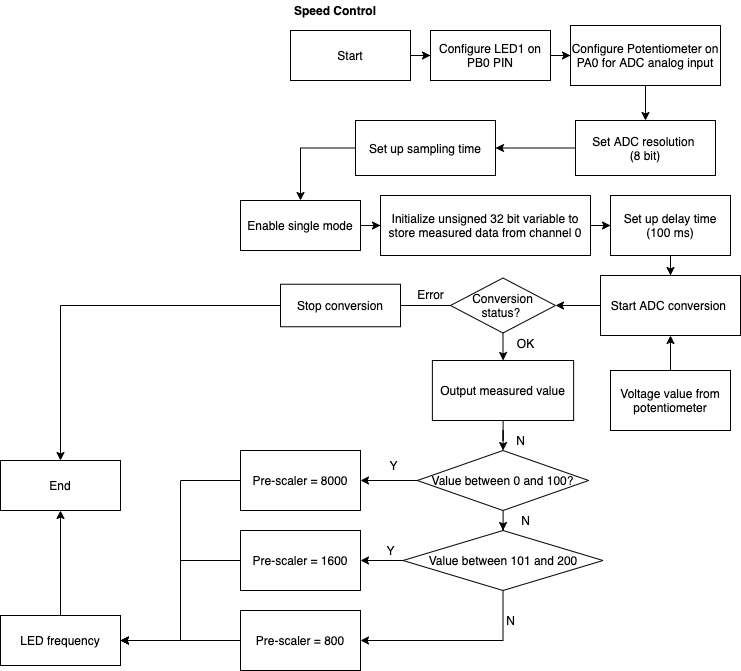

The diagram above was exported from draw.io. Its source (the exported page's mxGraphModel, read from the mxfile embedded in the PNG):
<mxGraphModel dx="1186" dy="542" grid="1" gridSize="10" guides="1" tooltips="1" connect="1" arrows="1" fold="1" page="1" pageScale="1" pageWidth="827" pageHeight="1169" math="0" shadow="0">
  <root>
    <mxCell id="WIyWlLk6GJQsqaUBKTNV-0" />
    <mxCell id="WIyWlLk6GJQsqaUBKTNV-1" parent="WIyWlLk6GJQsqaUBKTNV-0" />
    <mxCell id="b3srtoXPEx7ifQiX6MDF-89" value="" style="edgeStyle=orthogonalEdgeStyle;rounded=0;orthogonalLoop=1;jettySize=auto;html=1;" parent="WIyWlLk6GJQsqaUBKTNV-1" source="b3srtoXPEx7ifQiX6MDF-15" edge="1">
      <mxGeometry relative="1" as="geometry">
        <mxPoint x="470" y="85" as="targetPoint" />
      </mxGeometry>
    </mxCell>
    <mxCell id="b3srtoXPEx7ifQiX6MDF-15" value="Start" style="rounded=0;whiteSpace=wrap;html=1;" parent="WIyWlLk6GJQsqaUBKTNV-1" vertex="1">
      <mxGeometry x="330" y="60" width="120" height="50" as="geometry" />
    </mxCell>
    <mxCell id="b3srtoXPEx7ifQiX6MDF-110" value="" style="edgeStyle=orthogonalEdgeStyle;rounded=0;orthogonalLoop=1;jettySize=auto;html=1;" parent="WIyWlLk6GJQsqaUBKTNV-1" source="b3srtoXPEx7ifQiX6MDF-46" target="b3srtoXPEx7ifQiX6MDF-86" edge="1">
      <mxGeometry relative="1" as="geometry" />
    </mxCell>
    <mxCell id="b3srtoXPEx7ifQiX6MDF-46" value="Enable single mode" style="rounded=0;whiteSpace=wrap;html=1;" parent="WIyWlLk6GJQsqaUBKTNV-1" vertex="1">
      <mxGeometry x="280" y="230" width="120" height="50" as="geometry" />
    </mxCell>
    <mxCell id="b3srtoXPEx7ifQiX6MDF-16" value="&lt;b&gt;Speed Control&lt;/b&gt;" style="text;html=1;strokeColor=none;fillColor=none;align=center;verticalAlign=middle;whiteSpace=wrap;rounded=0;" parent="WIyWlLk6GJQsqaUBKTNV-1" vertex="1">
      <mxGeometry x="330" y="30" width="90" height="20" as="geometry" />
    </mxCell>
    <mxCell id="b3srtoXPEx7ifQiX6MDF-103" value="" style="edgeStyle=orthogonalEdgeStyle;rounded=0;orthogonalLoop=1;jettySize=auto;html=1;" parent="WIyWlLk6GJQsqaUBKTNV-1" source="b3srtoXPEx7ifQiX6MDF-86" edge="1">
      <mxGeometry relative="1" as="geometry">
        <mxPoint x="650" y="255" as="targetPoint" />
      </mxGeometry>
    </mxCell>
    <mxCell id="b3srtoXPEx7ifQiX6MDF-86" value="Initialize unsigned 32 bit variable to store measured data from channel 0" style="rounded=0;whiteSpace=wrap;html=1;" parent="WIyWlLk6GJQsqaUBKTNV-1" vertex="1">
      <mxGeometry x="420" y="225" width="210" height="60" as="geometry" />
    </mxCell>
    <mxCell id="b3srtoXPEx7ifQiX6MDF-91" value="" style="edgeStyle=orthogonalEdgeStyle;rounded=0;orthogonalLoop=1;jettySize=auto;html=1;" parent="WIyWlLk6GJQsqaUBKTNV-1" source="b3srtoXPEx7ifQiX6MDF-87" target="b3srtoXPEx7ifQiX6MDF-88" edge="1">
      <mxGeometry relative="1" as="geometry" />
    </mxCell>
    <mxCell id="b3srtoXPEx7ifQiX6MDF-87" value="Configure LED1 on PB0 PIN" style="rounded=0;whiteSpace=wrap;html=1;" parent="WIyWlLk6GJQsqaUBKTNV-1" vertex="1">
      <mxGeometry x="470" y="60" width="120" height="50" as="geometry" />
    </mxCell>
    <mxCell id="b3srtoXPEx7ifQiX6MDF-95" value="" style="edgeStyle=orthogonalEdgeStyle;rounded=0;orthogonalLoop=1;jettySize=auto;html=1;" parent="WIyWlLk6GJQsqaUBKTNV-1" source="b3srtoXPEx7ifQiX6MDF-88" target="b3srtoXPEx7ifQiX6MDF-92" edge="1">
      <mxGeometry relative="1" as="geometry" />
    </mxCell>
    <mxCell id="b3srtoXPEx7ifQiX6MDF-88" value="Configure Potentiometer on PA0 for ADC analog input" style="rounded=0;whiteSpace=wrap;html=1;" parent="WIyWlLk6GJQsqaUBKTNV-1" vertex="1">
      <mxGeometry x="610" y="55" width="150" height="60" as="geometry" />
    </mxCell>
    <mxCell id="8u1ynStVArhCAC2ucOKd-2" value="" style="edgeStyle=orthogonalEdgeStyle;rounded=0;orthogonalLoop=1;jettySize=auto;html=1;" parent="WIyWlLk6GJQsqaUBKTNV-1" source="b3srtoXPEx7ifQiX6MDF-92" target="8u1ynStVArhCAC2ucOKd-1" edge="1">
      <mxGeometry relative="1" as="geometry" />
    </mxCell>
    <mxCell id="b3srtoXPEx7ifQiX6MDF-92" value="Set ADC resolution &lt;br&gt;(8 bit)" style="rounded=0;whiteSpace=wrap;html=1;" parent="WIyWlLk6GJQsqaUBKTNV-1" vertex="1">
      <mxGeometry x="615" y="150" width="140" height="55" as="geometry" />
    </mxCell>
    <mxCell id="8u1ynStVArhCAC2ucOKd-3" style="edgeStyle=orthogonalEdgeStyle;rounded=0;orthogonalLoop=1;jettySize=auto;html=1;exitX=0;exitY=0.5;exitDx=0;exitDy=0;entryX=0.5;entryY=0;entryDx=0;entryDy=0;" parent="WIyWlLk6GJQsqaUBKTNV-1" source="8u1ynStVArhCAC2ucOKd-1" target="b3srtoXPEx7ifQiX6MDF-46" edge="1">
      <mxGeometry relative="1" as="geometry" />
    </mxCell>
    <mxCell id="8u1ynStVArhCAC2ucOKd-1" value="Set up sampling time" style="rounded=0;whiteSpace=wrap;html=1;" parent="WIyWlLk6GJQsqaUBKTNV-1" vertex="1">
      <mxGeometry x="395" y="150" width="140" height="55" as="geometry" />
    </mxCell>
    <mxCell id="b3srtoXPEx7ifQiX6MDF-112" value="" style="edgeStyle=orthogonalEdgeStyle;rounded=0;orthogonalLoop=1;jettySize=auto;html=1;" parent="WIyWlLk6GJQsqaUBKTNV-1" source="b3srtoXPEx7ifQiX6MDF-106" target="b3srtoXPEx7ifQiX6MDF-111" edge="1">
      <mxGeometry relative="1" as="geometry" />
    </mxCell>
    <mxCell id="b3srtoXPEx7ifQiX6MDF-106" value="Set up delay time&lt;br&gt;(100 ms)" style="rounded=0;whiteSpace=wrap;html=1;" parent="WIyWlLk6GJQsqaUBKTNV-1" vertex="1">
      <mxGeometry x="650" y="225" width="120" height="60" as="geometry" />
    </mxCell>
    <mxCell id="b3srtoXPEx7ifQiX6MDF-114" value="" style="edgeStyle=orthogonalEdgeStyle;rounded=0;orthogonalLoop=1;jettySize=auto;html=1;" parent="WIyWlLk6GJQsqaUBKTNV-1" source="b3srtoXPEx7ifQiX6MDF-111" target="b3srtoXPEx7ifQiX6MDF-113" edge="1">
      <mxGeometry relative="1" as="geometry" />
    </mxCell>
    <mxCell id="b3srtoXPEx7ifQiX6MDF-111" value="Start ADC conversion&amp;nbsp;" style="rounded=0;whiteSpace=wrap;html=1;" parent="WIyWlLk6GJQsqaUBKTNV-1" vertex="1">
      <mxGeometry x="640" y="305" width="140" height="60" as="geometry" />
    </mxCell>
    <mxCell id="b3srtoXPEx7ifQiX6MDF-116" value="" style="edgeStyle=orthogonalEdgeStyle;rounded=0;orthogonalLoop=1;jettySize=auto;html=1;" parent="WIyWlLk6GJQsqaUBKTNV-1" source="b3srtoXPEx7ifQiX6MDF-113" edge="1">
      <mxGeometry relative="1" as="geometry">
        <mxPoint x="410" y="335" as="targetPoint" />
      </mxGeometry>
    </mxCell>
    <mxCell id="b3srtoXPEx7ifQiX6MDF-122" value="" style="edgeStyle=orthogonalEdgeStyle;rounded=0;orthogonalLoop=1;jettySize=auto;html=1;" parent="WIyWlLk6GJQsqaUBKTNV-1" source="b3srtoXPEx7ifQiX6MDF-113" target="b3srtoXPEx7ifQiX6MDF-121" edge="1">
      <mxGeometry relative="1" as="geometry" />
    </mxCell>
    <mxCell id="b3srtoXPEx7ifQiX6MDF-113" value="Conversion status?&amp;nbsp;" style="rhombus;whiteSpace=wrap;html=1;" parent="WIyWlLk6GJQsqaUBKTNV-1" vertex="1">
      <mxGeometry x="490" y="307.5" width="105" height="55" as="geometry" />
    </mxCell>
    <mxCell id="8u1ynStVArhCAC2ucOKd-4" style="edgeStyle=orthogonalEdgeStyle;rounded=0;orthogonalLoop=1;jettySize=auto;html=1;exitX=0;exitY=0.5;exitDx=0;exitDy=0;entryX=0.5;entryY=0;entryDx=0;entryDy=0;" parent="WIyWlLk6GJQsqaUBKTNV-1" source="b3srtoXPEx7ifQiX6MDF-117" target="b3srtoXPEx7ifQiX6MDF-202" edge="1">
      <mxGeometry relative="1" as="geometry" />
    </mxCell>
    <mxCell id="b3srtoXPEx7ifQiX6MDF-117" value="Stop conversion" style="rounded=0;whiteSpace=wrap;html=1;" parent="WIyWlLk6GJQsqaUBKTNV-1" vertex="1">
      <mxGeometry x="320" y="313.75" width="120" height="42.5" as="geometry" />
    </mxCell>
    <mxCell id="b3srtoXPEx7ifQiX6MDF-118" value="Error" style="text;html=1;align=center;verticalAlign=middle;resizable=0;points=[];autosize=1;" parent="WIyWlLk6GJQsqaUBKTNV-1" vertex="1">
      <mxGeometry x="450" y="313.75" width="40" height="20" as="geometry" />
    </mxCell>
    <mxCell id="b3srtoXPEx7ifQiX6MDF-130" value="" style="edgeStyle=orthogonalEdgeStyle;rounded=0;orthogonalLoop=1;jettySize=auto;html=1;" parent="WIyWlLk6GJQsqaUBKTNV-1" source="b3srtoXPEx7ifQiX6MDF-121" target="b3srtoXPEx7ifQiX6MDF-125" edge="1">
      <mxGeometry relative="1" as="geometry" />
    </mxCell>
    <mxCell id="b3srtoXPEx7ifQiX6MDF-121" value="Output measured value" style="rounded=0;whiteSpace=wrap;html=1;" parent="WIyWlLk6GJQsqaUBKTNV-1" vertex="1">
      <mxGeometry x="471.88" y="390" width="141.25" height="60" as="geometry" />
    </mxCell>
    <mxCell id="b3srtoXPEx7ifQiX6MDF-123" value="OK" style="text;html=1;align=center;verticalAlign=middle;resizable=0;points=[];autosize=1;" parent="WIyWlLk6GJQsqaUBKTNV-1" vertex="1">
      <mxGeometry x="550" y="362.5" width="30" height="20" as="geometry" />
    </mxCell>
    <mxCell id="b3srtoXPEx7ifQiX6MDF-137" value="" style="edgeStyle=orthogonalEdgeStyle;rounded=0;orthogonalLoop=1;jettySize=auto;html=1;" parent="WIyWlLk6GJQsqaUBKTNV-1" source="b3srtoXPEx7ifQiX6MDF-125" target="b3srtoXPEx7ifQiX6MDF-131" edge="1">
      <mxGeometry relative="1" as="geometry" />
    </mxCell>
    <mxCell id="b3srtoXPEx7ifQiX6MDF-147" value="" style="edgeStyle=orthogonalEdgeStyle;rounded=0;orthogonalLoop=1;jettySize=auto;html=1;" parent="WIyWlLk6GJQsqaUBKTNV-1" source="b3srtoXPEx7ifQiX6MDF-125" target="b3srtoXPEx7ifQiX6MDF-146" edge="1">
      <mxGeometry relative="1" as="geometry" />
    </mxCell>
    <mxCell id="b3srtoXPEx7ifQiX6MDF-125" value="Value between 0 and 100?" style="rhombus;whiteSpace=wrap;html=1;" parent="WIyWlLk6GJQsqaUBKTNV-1" vertex="1">
      <mxGeometry x="456.88" y="480" width="171.25" height="60" as="geometry" />
    </mxCell>
    <mxCell id="b3srtoXPEx7ifQiX6MDF-134" value="" style="edgeStyle=orthogonalEdgeStyle;rounded=0;orthogonalLoop=1;jettySize=auto;html=1;entryX=1;entryY=0.5;entryDx=0;entryDy=0;exitX=0.5;exitY=1;exitDx=0;exitDy=0;" parent="WIyWlLk6GJQsqaUBKTNV-1" source="b3srtoXPEx7ifQiX6MDF-131" target="b3srtoXPEx7ifQiX6MDF-157" edge="1">
      <mxGeometry relative="1" as="geometry">
        <mxPoint x="542.5" y="640.0029999999999" as="targetPoint" />
      </mxGeometry>
    </mxCell>
    <mxCell id="b3srtoXPEx7ifQiX6MDF-156" value="" style="edgeStyle=orthogonalEdgeStyle;rounded=0;orthogonalLoop=1;jettySize=auto;html=1;" parent="WIyWlLk6GJQsqaUBKTNV-1" source="b3srtoXPEx7ifQiX6MDF-131" target="b3srtoXPEx7ifQiX6MDF-155" edge="1">
      <mxGeometry relative="1" as="geometry" />
    </mxCell>
    <mxCell id="b3srtoXPEx7ifQiX6MDF-131" value="Value between 101 and 200" style="rhombus;whiteSpace=wrap;html=1;" parent="WIyWlLk6GJQsqaUBKTNV-1" vertex="1">
      <mxGeometry x="442.51" y="560" width="200" height="60" as="geometry" />
    </mxCell>
    <mxCell id="1et05wEMb2hHqzc9kfmC-10" value="" style="edgeStyle=orthogonalEdgeStyle;rounded=0;orthogonalLoop=1;jettySize=auto;html=1;entryX=1;entryY=0.5;entryDx=0;entryDy=0;" edge="1" parent="WIyWlLk6GJQsqaUBKTNV-1" source="b3srtoXPEx7ifQiX6MDF-146" target="1et05wEMb2hHqzc9kfmC-1">
      <mxGeometry relative="1" as="geometry">
        <mxPoint x="210" y="590" as="targetPoint" />
      </mxGeometry>
    </mxCell>
    <mxCell id="b3srtoXPEx7ifQiX6MDF-146" value="Pre-scaler = 8000" style="rounded=0;whiteSpace=wrap;html=1;" parent="WIyWlLk6GJQsqaUBKTNV-1" vertex="1">
      <mxGeometry x="280" y="480" width="120" height="60" as="geometry" />
    </mxCell>
    <mxCell id="b3srtoXPEx7ifQiX6MDF-148" value="N" style="text;html=1;align=center;verticalAlign=middle;resizable=0;points=[];autosize=1;" parent="WIyWlLk6GJQsqaUBKTNV-1" vertex="1">
      <mxGeometry x="550" y="460" width="20" height="20" as="geometry" />
    </mxCell>
    <mxCell id="b3srtoXPEx7ifQiX6MDF-149" value="N" style="text;html=1;align=center;verticalAlign=middle;resizable=0;points=[];autosize=1;" parent="WIyWlLk6GJQsqaUBKTNV-1" vertex="1">
      <mxGeometry x="555" y="540" width="20" height="20" as="geometry" />
    </mxCell>
    <mxCell id="b3srtoXPEx7ifQiX6MDF-154" value="Y" style="text;html=1;align=center;verticalAlign=middle;resizable=0;points=[];autosize=1;" parent="WIyWlLk6GJQsqaUBKTNV-1" vertex="1">
      <mxGeometry x="422.51" y="485" width="20" height="20" as="geometry" />
    </mxCell>
    <mxCell id="1et05wEMb2hHqzc9kfmC-8" value="" style="edgeStyle=orthogonalEdgeStyle;rounded=0;orthogonalLoop=1;jettySize=auto;html=1;entryX=1;entryY=0.5;entryDx=0;entryDy=0;" edge="1" parent="WIyWlLk6GJQsqaUBKTNV-1" source="b3srtoXPEx7ifQiX6MDF-155" target="1et05wEMb2hHqzc9kfmC-1">
      <mxGeometry relative="1" as="geometry">
        <mxPoint x="210" y="670" as="targetPoint" />
      </mxGeometry>
    </mxCell>
    <mxCell id="b3srtoXPEx7ifQiX6MDF-155" value="Pre-scaler = 1600" style="rounded=0;whiteSpace=wrap;html=1;" parent="WIyWlLk6GJQsqaUBKTNV-1" vertex="1">
      <mxGeometry x="280" y="560" width="120" height="60" as="geometry" />
    </mxCell>
    <mxCell id="1et05wEMb2hHqzc9kfmC-6" value="" style="edgeStyle=orthogonalEdgeStyle;rounded=0;orthogonalLoop=1;jettySize=auto;html=1;entryX=1;entryY=0.5;entryDx=0;entryDy=0;" edge="1" parent="WIyWlLk6GJQsqaUBKTNV-1" source="b3srtoXPEx7ifQiX6MDF-157" target="1et05wEMb2hHqzc9kfmC-1">
      <mxGeometry relative="1" as="geometry">
        <mxPoint x="200" y="670" as="targetPoint" />
      </mxGeometry>
    </mxCell>
    <mxCell id="b3srtoXPEx7ifQiX6MDF-157" value="Pre-scaler = 800" style="rounded=0;whiteSpace=wrap;html=1;" parent="WIyWlLk6GJQsqaUBKTNV-1" vertex="1">
      <mxGeometry x="280" y="640" width="120" height="60" as="geometry" />
    </mxCell>
    <mxCell id="b3srtoXPEx7ifQiX6MDF-169" value="Y" style="text;html=1;align=center;verticalAlign=middle;resizable=0;points=[];autosize=1;" parent="WIyWlLk6GJQsqaUBKTNV-1" vertex="1">
      <mxGeometry x="420" y="570" width="20" height="20" as="geometry" />
    </mxCell>
    <mxCell id="b3srtoXPEx7ifQiX6MDF-202" value="End" style="rounded=0;whiteSpace=wrap;html=1;" parent="WIyWlLk6GJQsqaUBKTNV-1" vertex="1">
      <mxGeometry x="40" y="490" width="120" height="50" as="geometry" />
    </mxCell>
    <mxCell id="1et05wEMb2hHqzc9kfmC-4" value="" style="edgeStyle=orthogonalEdgeStyle;rounded=0;orthogonalLoop=1;jettySize=auto;html=1;entryX=0.5;entryY=1;entryDx=0;entryDy=0;" edge="1" parent="WIyWlLk6GJQsqaUBKTNV-1" source="1et05wEMb2hHqzc9kfmC-1" target="b3srtoXPEx7ifQiX6MDF-202">
      <mxGeometry relative="1" as="geometry">
        <mxPoint x="100" y="570" as="targetPoint" />
      </mxGeometry>
    </mxCell>
    <mxCell id="1et05wEMb2hHqzc9kfmC-1" value="LED frequency" style="rounded=0;whiteSpace=wrap;html=1;" vertex="1" parent="WIyWlLk6GJQsqaUBKTNV-1">
      <mxGeometry x="40" y="645" width="120" height="50" as="geometry" />
    </mxCell>
    <mxCell id="8u1ynStVArhCAC2ucOKd-6" value="" style="edgeStyle=orthogonalEdgeStyle;rounded=0;orthogonalLoop=1;jettySize=auto;html=1;" parent="WIyWlLk6GJQsqaUBKTNV-1" source="8u1ynStVArhCAC2ucOKd-5" target="b3srtoXPEx7ifQiX6MDF-111" edge="1">
      <mxGeometry relative="1" as="geometry" />
    </mxCell>
    <mxCell id="8u1ynStVArhCAC2ucOKd-5" value="Voltage value from potentiometer" style="rounded=0;whiteSpace=wrap;html=1;" parent="WIyWlLk6GJQsqaUBKTNV-1" vertex="1">
      <mxGeometry x="650" y="400" width="120" height="60" as="geometry" />
    </mxCell>
    <mxCell id="1et05wEMb2hHqzc9kfmC-0" value="N" style="text;html=1;align=center;verticalAlign=middle;resizable=0;points=[];autosize=1;" vertex="1" parent="WIyWlLk6GJQsqaUBKTNV-1">
      <mxGeometry x="540" y="640" width="20" height="20" as="geometry" />
    </mxCell>
  </root>
</mxGraphModel>